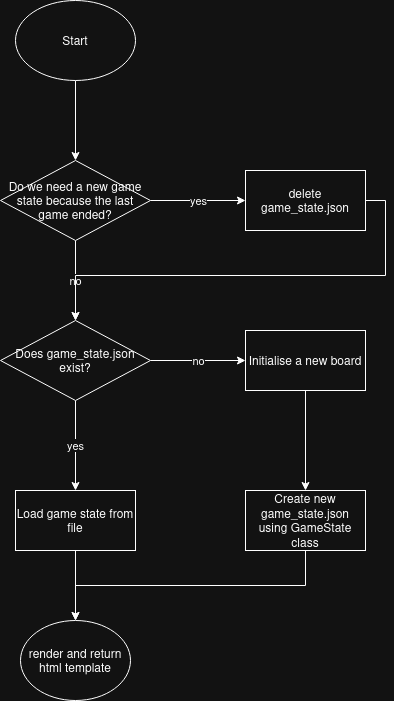

The diagram above was exported from draw.io. Its source (the exported page's mxGraphModel, read from the mxfile embedded in the PNG):
<mxGraphModel dx="1360" dy="915" grid="1" gridSize="10" guides="1" tooltips="1" connect="1" arrows="1" fold="1" page="1" pageScale="1" pageWidth="850" pageHeight="1100" math="0" shadow="0">
  <root>
    <mxCell id="0" />
    <mxCell id="1" parent="0" />
    <mxCell id="CwIl1piJ17Yz9I39DypP-3" edge="1" parent="1" source="CwIl1piJ17Yz9I39DypP-1" style="edgeStyle=orthogonalEdgeStyle;rounded=0;orthogonalLoop=1;jettySize=auto;html=1;" target="CwIl1piJ17Yz9I39DypP-2" value="">
      <mxGeometry relative="1" as="geometry" />
    </mxCell>
    <mxCell id="CwIl1piJ17Yz9I39DypP-1" parent="1" style="ellipse;whiteSpace=wrap;html=1;" value="Start" vertex="1">
      <mxGeometry height="80" width="120" x="365" y="60" as="geometry" />
    </mxCell>
    <mxCell id="CwIl1piJ17Yz9I39DypP-5" edge="1" parent="1" source="CwIl1piJ17Yz9I39DypP-2" style="edgeStyle=orthogonalEdgeStyle;rounded=0;orthogonalLoop=1;jettySize=auto;html=1;" target="CwIl1piJ17Yz9I39DypP-4" value="no">
      <mxGeometry relative="1" as="geometry" />
    </mxCell>
    <mxCell id="CwIl1piJ17Yz9I39DypP-9" edge="1" parent="1" source="CwIl1piJ17Yz9I39DypP-2" style="edgeStyle=orthogonalEdgeStyle;rounded=0;orthogonalLoop=1;jettySize=auto;html=1;" target="CwIl1piJ17Yz9I39DypP-8" value="yes">
      <mxGeometry relative="1" as="geometry" />
    </mxCell>
    <mxCell id="CwIl1piJ17Yz9I39DypP-2" parent="1" style="rhombus;whiteSpace=wrap;html=1;" value="Do we need a new game state because the last game ended?" vertex="1">
      <mxGeometry height="80" width="150" x="350" y="220" as="geometry" />
    </mxCell>
    <mxCell id="CwIl1piJ17Yz9I39DypP-12" edge="1" parent="1" source="CwIl1piJ17Yz9I39DypP-4" style="edgeStyle=orthogonalEdgeStyle;rounded=0;orthogonalLoop=1;jettySize=auto;html=1;" target="CwIl1piJ17Yz9I39DypP-11" value="no">
      <mxGeometry relative="1" as="geometry" />
    </mxCell>
    <mxCell id="CwIl1piJ17Yz9I39DypP-16" edge="1" parent="1" source="CwIl1piJ17Yz9I39DypP-4" style="edgeStyle=orthogonalEdgeStyle;rounded=0;orthogonalLoop=1;jettySize=auto;html=1;" target="CwIl1piJ17Yz9I39DypP-15" value="yes">
      <mxGeometry relative="1" as="geometry" />
    </mxCell>
    <mxCell id="CwIl1piJ17Yz9I39DypP-4" parent="1" style="rhombus;whiteSpace=wrap;html=1;" value="Does game_state.json exist?" vertex="1">
      <mxGeometry height="80" width="150" x="350" y="380" as="geometry" />
    </mxCell>
    <mxCell id="CwIl1piJ17Yz9I39DypP-10" edge="1" parent="1" source="CwIl1piJ17Yz9I39DypP-8" style="edgeStyle=orthogonalEdgeStyle;rounded=0;orthogonalLoop=1;jettySize=auto;html=1;exitX=1;exitY=0.5;exitDx=0;exitDy=0;entryX=0.5;entryY=0;entryDx=0;entryDy=0;" target="CwIl1piJ17Yz9I39DypP-4">
      <mxGeometry relative="1" as="geometry">
        <Array as="points">
          <mxPoint x="735" y="260" />
          <mxPoint x="735" y="335" />
          <mxPoint x="425" y="335" />
        </Array>
      </mxGeometry>
    </mxCell>
    <mxCell id="CwIl1piJ17Yz9I39DypP-8" parent="1" style="whiteSpace=wrap;html=1;" value="delete game_state.json" vertex="1">
      <mxGeometry height="60" width="120" x="595" y="230" as="geometry" />
    </mxCell>
    <mxCell id="CwIl1piJ17Yz9I39DypP-14" edge="1" parent="1" source="CwIl1piJ17Yz9I39DypP-11" style="edgeStyle=orthogonalEdgeStyle;rounded=0;orthogonalLoop=1;jettySize=auto;html=1;" target="CwIl1piJ17Yz9I39DypP-13" value="">
      <mxGeometry relative="1" as="geometry" />
    </mxCell>
    <mxCell id="CwIl1piJ17Yz9I39DypP-11" parent="1" style="whiteSpace=wrap;html=1;" value="Initialise a new board" vertex="1">
      <mxGeometry height="60" width="120" x="595" y="390" as="geometry" />
    </mxCell>
    <mxCell id="CwIl1piJ17Yz9I39DypP-19" edge="1" parent="1" source="CwIl1piJ17Yz9I39DypP-13" style="edgeStyle=orthogonalEdgeStyle;rounded=0;orthogonalLoop=1;jettySize=auto;html=1;exitX=0.5;exitY=1;exitDx=0;exitDy=0;entryX=0.5;entryY=0;entryDx=0;entryDy=0;" target="CwIl1piJ17Yz9I39DypP-17">
      <mxGeometry relative="1" as="geometry" />
    </mxCell>
    <mxCell id="CwIl1piJ17Yz9I39DypP-13" parent="1" style="whiteSpace=wrap;html=1;" value="Create new game_state.json using GameState class" vertex="1">
      <mxGeometry height="60" width="120" x="595" y="550" as="geometry" />
    </mxCell>
    <mxCell id="CwIl1piJ17Yz9I39DypP-18" edge="1" parent="1" source="CwIl1piJ17Yz9I39DypP-15" style="edgeStyle=orthogonalEdgeStyle;rounded=0;orthogonalLoop=1;jettySize=auto;html=1;" target="CwIl1piJ17Yz9I39DypP-17" value="">
      <mxGeometry relative="1" as="geometry" />
    </mxCell>
    <mxCell id="CwIl1piJ17Yz9I39DypP-15" parent="1" style="whiteSpace=wrap;html=1;" value="Load game state from file" vertex="1">
      <mxGeometry height="60" width="120" x="365" y="550" as="geometry" />
    </mxCell>
    <mxCell id="CwIl1piJ17Yz9I39DypP-17" parent="1" style="ellipse;whiteSpace=wrap;html=1;" value="render and return html template" vertex="1">
      <mxGeometry height="80" width="110" x="370" y="680" as="geometry" />
    </mxCell>
  </root>
</mxGraphModel>